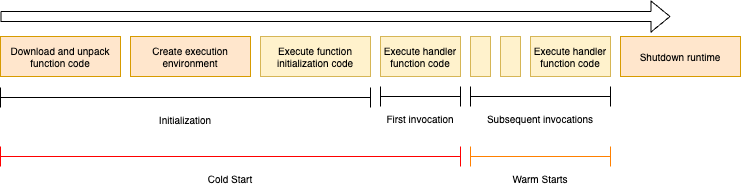

The diagram above was exported from draw.io. Its source (the exported page's mxGraphModel, read from the mxfile embedded in the PNG):
<mxGraphModel dx="795" dy="199" grid="1" gridSize="10" guides="1" tooltips="1" connect="1" arrows="1" fold="1" page="1" pageScale="1" pageWidth="850" pageHeight="1100" math="0" shadow="0">
  <root>
    <mxCell id="0" />
    <mxCell id="1" parent="0" />
    <mxCell id="2" value="" style="shape=flexArrow;endArrow=classic;html=1;" edge="1" parent="1">
      <mxGeometry width="50" height="50" relative="1" as="geometry">
        <mxPoint x="40" y="40" as="sourcePoint" />
        <mxPoint x="710" y="40" as="targetPoint" />
      </mxGeometry>
    </mxCell>
    <mxCell id="4" value="Download and unpack function code" style="rounded=0;whiteSpace=wrap;html=1;fillColor=#ffe6cc;strokeColor=#d79b00;fontSize=10;" vertex="1" parent="1">
      <mxGeometry x="40" y="60" width="120" height="40" as="geometry" />
    </mxCell>
    <mxCell id="5" value="Create execution environment" style="rounded=0;whiteSpace=wrap;html=1;fillColor=#ffe6cc;strokeColor=#d79b00;fontSize=10;" vertex="1" parent="1">
      <mxGeometry x="170" y="60" width="120" height="40" as="geometry" />
    </mxCell>
    <mxCell id="6" value="Shutdown runtime" style="rounded=0;whiteSpace=wrap;html=1;fillColor=#ffe6cc;strokeColor=#d79b00;fontSize=10;" vertex="1" parent="1">
      <mxGeometry x="660" y="60" width="120" height="40" as="geometry" />
    </mxCell>
    <mxCell id="7" value="Execute function initialization code" style="rounded=0;whiteSpace=wrap;html=1;fontSize=10;fillColor=#fff2cc;strokeColor=#d6b656;" vertex="1" parent="1">
      <mxGeometry x="300" y="60" width="110" height="40" as="geometry" />
    </mxCell>
    <mxCell id="8" value="Execute handler function code" style="rounded=0;whiteSpace=wrap;html=1;fontSize=10;fillColor=#fff2cc;strokeColor=#d6b656;" vertex="1" parent="1">
      <mxGeometry x="420" y="60" width="80" height="40" as="geometry" />
    </mxCell>
    <mxCell id="9" value="Execute handler function code" style="rounded=0;whiteSpace=wrap;html=1;fontSize=10;fillColor=#fff2cc;strokeColor=#d6b656;" vertex="1" parent="1">
      <mxGeometry x="570" y="60" width="80" height="40" as="geometry" />
    </mxCell>
    <mxCell id="10" value="" style="rounded=0;whiteSpace=wrap;html=1;fontSize=10;fillColor=#fff2cc;strokeColor=#d6b656;" vertex="1" parent="1">
      <mxGeometry x="510" y="60" width="20" height="40" as="geometry" />
    </mxCell>
    <mxCell id="11" value="" style="rounded=0;whiteSpace=wrap;html=1;fontSize=10;fillColor=#fff2cc;strokeColor=#d6b656;" vertex="1" parent="1">
      <mxGeometry x="540" y="60" width="20" height="40" as="geometry" />
    </mxCell>
    <mxCell id="12" value="Subsequent invocations" style="shape=crossbar;whiteSpace=wrap;html=1;rounded=1;fontSize=10;verticalAlign=top;horizontal=1;labelPosition=center;verticalLabelPosition=bottom;align=center;" vertex="1" parent="1">
      <mxGeometry x="510" y="110" width="140" height="20" as="geometry" />
    </mxCell>
    <mxCell id="13" value="First invocation" style="shape=crossbar;whiteSpace=wrap;html=1;rounded=1;fontSize=10;verticalAlign=top;horizontal=1;labelPosition=center;verticalLabelPosition=bottom;align=center;" vertex="1" parent="1">
      <mxGeometry x="420" y="110" width="80" height="20" as="geometry" />
    </mxCell>
    <mxCell id="16" value="Initialization" style="shape=crossbar;whiteSpace=wrap;html=1;rounded=1;fontSize=10;verticalAlign=top;horizontal=1;labelPosition=center;verticalLabelPosition=bottom;align=center;" vertex="1" parent="1">
      <mxGeometry x="40" y="111" width="370" height="20" as="geometry" />
    </mxCell>
    <mxCell id="17" value="Cold Start" style="shape=crossbar;whiteSpace=wrap;html=1;rounded=1;fontSize=10;verticalAlign=top;horizontal=1;labelPosition=center;verticalLabelPosition=bottom;align=center;strokeColor=#FF0000;" vertex="1" parent="1">
      <mxGeometry x="40" y="170" width="460" height="20" as="geometry" />
    </mxCell>
    <mxCell id="18" value="Warm Starts" style="shape=crossbar;whiteSpace=wrap;html=1;rounded=1;fontSize=10;verticalAlign=top;horizontal=1;labelPosition=center;verticalLabelPosition=bottom;align=center;strokeColor=#FF8000;" vertex="1" parent="1">
      <mxGeometry x="510" y="170" width="140" height="20" as="geometry" />
    </mxCell>
  </root>
</mxGraphModel>